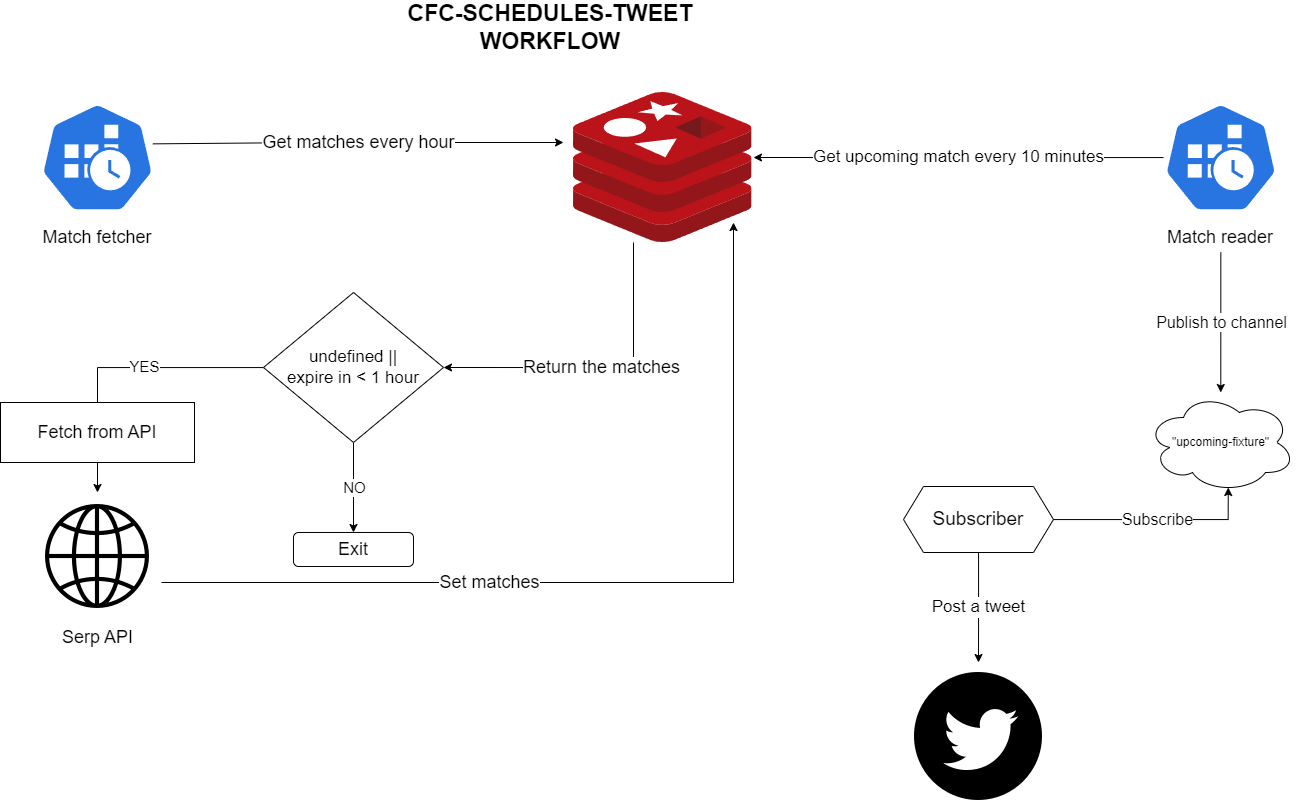

The diagram above was exported from draw.io. Its source (the exported page's mxGraphModel, read from the mxfile embedded in the PNG):
<mxGraphModel dx="1912" dy="1008" grid="1" gridSize="10" guides="1" tooltips="1" connect="1" arrows="1" fold="1" page="1" pageScale="1" pageWidth="1654" pageHeight="1169" math="0" shadow="0">
  <root>
    <mxCell id="0" />
    <mxCell id="1" parent="0" />
    <mxCell id="2YEcNWdR7is12DVpa2Gp-1" value="CFC-SCHEDULES-TWEET WORKFLOW" style="text;html=1;strokeColor=none;fillColor=none;align=center;verticalAlign=middle;whiteSpace=wrap;rounded=0;fontSize=23;fontStyle=1" vertex="1" parent="1">
      <mxGeometry x="647" y="70" width="360" height="30" as="geometry" />
    </mxCell>
    <mxCell id="2YEcNWdR7is12DVpa2Gp-3" value="Serp API" style="shape=image;html=1;verticalAlign=top;verticalLabelPosition=bottom;labelBackgroundColor=#ffffff;imageAspect=0;aspect=fixed;image=https://cdn4.iconfinder.com/data/icons/ionicons/512/icon-ios7-world-outline-128.png;fontSize=18;" vertex="1" parent="1">
      <mxGeometry x="310" y="550" width="128" height="128" as="geometry" />
    </mxCell>
    <mxCell id="2YEcNWdR7is12DVpa2Gp-4" value="" style="aspect=fixed;sketch=0;html=1;dashed=0;whitespace=wrap;fillColor=#2875E2;strokeColor=#ffffff;points=[[0.005,0.63,0],[0.1,0.2,0],[0.9,0.2,0],[0.5,0,0],[0.995,0.63,0],[0.72,0.99,0],[0.5,1,0],[0.28,0.99,0]];shape=mxgraph.kubernetes.icon2;prIcon=cronjob" vertex="1" parent="1">
      <mxGeometry x="316.71" y="160" width="114.58" height="110" as="geometry" />
    </mxCell>
    <mxCell id="2YEcNWdR7is12DVpa2Gp-5" value="Match fetcher" style="text;html=1;strokeColor=none;fillColor=none;align=center;verticalAlign=middle;whiteSpace=wrap;rounded=0;fontSize=18;" vertex="1" parent="1">
      <mxGeometry x="311" y="280" width="126" height="30" as="geometry" />
    </mxCell>
    <mxCell id="2YEcNWdR7is12DVpa2Gp-18" value="Return the matches" style="edgeStyle=orthogonalEdgeStyle;rounded=0;orthogonalLoop=1;jettySize=auto;html=1;entryX=1;entryY=0.5;entryDx=0;entryDy=0;fontSize=18;" edge="1" parent="1" source="2YEcNWdR7is12DVpa2Gp-7" target="2YEcNWdR7is12DVpa2Gp-11">
      <mxGeometry relative="1" as="geometry">
        <Array as="points">
          <mxPoint x="910" y="425" />
        </Array>
      </mxGeometry>
    </mxCell>
    <mxCell id="2YEcNWdR7is12DVpa2Gp-7" value="" style="image;sketch=0;aspect=fixed;html=1;points=[];align=center;fontSize=12;image=img/lib/mscae/Cache_Redis_Product.svg;" vertex="1" parent="1">
      <mxGeometry x="850" y="150" width="178.57" height="150" as="geometry" />
    </mxCell>
    <mxCell id="2YEcNWdR7is12DVpa2Gp-19" style="edgeStyle=orthogonalEdgeStyle;rounded=0;orthogonalLoop=1;jettySize=auto;html=1;" edge="1" parent="1" source="2YEcNWdR7is12DVpa2Gp-11" target="2YEcNWdR7is12DVpa2Gp-3">
      <mxGeometry relative="1" as="geometry" />
    </mxCell>
    <mxCell id="2YEcNWdR7is12DVpa2Gp-20" value="YES" style="edgeLabel;html=1;align=center;verticalAlign=middle;resizable=0;points=[];fontSize=15;" vertex="1" connectable="0" parent="2YEcNWdR7is12DVpa2Gp-19">
      <mxGeometry x="-0.1747" y="-2" relative="1" as="geometry">
        <mxPoint as="offset" />
      </mxGeometry>
    </mxCell>
    <mxCell id="2YEcNWdR7is12DVpa2Gp-26" value="&lt;font style=&quot;font-size: 15px;&quot;&gt;NO&lt;/font&gt;" style="edgeStyle=orthogonalEdgeStyle;rounded=0;orthogonalLoop=1;jettySize=auto;html=1;" edge="1" parent="1" source="2YEcNWdR7is12DVpa2Gp-11">
      <mxGeometry relative="1" as="geometry">
        <mxPoint x="630" y="590" as="targetPoint" />
      </mxGeometry>
    </mxCell>
    <mxCell id="2YEcNWdR7is12DVpa2Gp-11" value="undefined ||&lt;br style=&quot;font-size: 17px;&quot;&gt;expire in &amp;lt; 1 hour" style="rhombus;whiteSpace=wrap;html=1;fontSize=17;" vertex="1" parent="1">
      <mxGeometry x="540" y="350" width="180" height="150" as="geometry" />
    </mxCell>
    <mxCell id="2YEcNWdR7is12DVpa2Gp-15" value="Get matches every hour" style="endArrow=classic;html=1;rounded=0;fontSize=18;exitX=0.983;exitY=0.376;exitDx=0;exitDy=0;exitPerimeter=0;" edge="1" parent="1" source="2YEcNWdR7is12DVpa2Gp-4">
      <mxGeometry width="50" height="50" relative="1" as="geometry">
        <mxPoint x="460" y="200" as="sourcePoint" />
        <mxPoint x="840" y="200" as="targetPoint" />
        <Array as="points">
          <mxPoint x="590" y="200" />
        </Array>
      </mxGeometry>
    </mxCell>
    <mxCell id="2YEcNWdR7is12DVpa2Gp-22" style="edgeStyle=orthogonalEdgeStyle;rounded=0;orthogonalLoop=1;jettySize=auto;html=1;entryX=0.896;entryY=0.867;entryDx=0;entryDy=0;entryPerimeter=0;" edge="1" parent="1" source="2YEcNWdR7is12DVpa2Gp-3" target="2YEcNWdR7is12DVpa2Gp-7">
      <mxGeometry relative="1" as="geometry">
        <Array as="points">
          <mxPoint x="1010" y="640" />
        </Array>
      </mxGeometry>
    </mxCell>
    <mxCell id="2YEcNWdR7is12DVpa2Gp-23" value="Set matches" style="edgeLabel;html=1;align=center;verticalAlign=middle;resizable=0;points=[];fontSize=18;" vertex="1" connectable="0" parent="2YEcNWdR7is12DVpa2Gp-22">
      <mxGeometry x="-0.298" y="1" relative="1" as="geometry">
        <mxPoint x="1" as="offset" />
      </mxGeometry>
    </mxCell>
    <mxCell id="2YEcNWdR7is12DVpa2Gp-27" value="&lt;font style=&quot;font-size: 18px;&quot;&gt;Exit&lt;/font&gt;" style="rounded=1;whiteSpace=wrap;html=1;" vertex="1" parent="1">
      <mxGeometry x="570" y="590" width="120" height="34" as="geometry" />
    </mxCell>
    <mxCell id="2YEcNWdR7is12DVpa2Gp-28" value="&lt;font style=&quot;font-size: 18px;&quot;&gt;Fetch from API&lt;/font&gt;" style="rounded=0;whiteSpace=wrap;html=1;" vertex="1" parent="1">
      <mxGeometry x="277" y="460" width="194" height="60" as="geometry" />
    </mxCell>
    <mxCell id="2YEcNWdR7is12DVpa2Gp-31" value="" style="shape=image;html=1;verticalAlign=top;verticalLabelPosition=bottom;labelBackgroundColor=#ffffff;imageAspect=0;aspect=fixed;image=https://cdn1.iconfinder.com/data/icons/social-media-circle-7/512/Circled_Twitter_svg-128.png" vertex="1" parent="1">
      <mxGeometry x="1191" y="730" width="128" height="128" as="geometry" />
    </mxCell>
    <mxCell id="2YEcNWdR7is12DVpa2Gp-34" value="&lt;font style=&quot;font-size: 17px;&quot;&gt;Get upcoming match every 10 minutes&lt;/font&gt;" style="edgeStyle=orthogonalEdgeStyle;rounded=0;orthogonalLoop=1;jettySize=auto;html=1;fontSize=17;" edge="1" parent="1" source="2YEcNWdR7is12DVpa2Gp-32">
      <mxGeometry relative="1" as="geometry">
        <mxPoint x="1030" y="215" as="targetPoint" />
      </mxGeometry>
    </mxCell>
    <mxCell id="2YEcNWdR7is12DVpa2Gp-32" value="" style="aspect=fixed;sketch=0;html=1;dashed=0;whitespace=wrap;fillColor=#2875E2;strokeColor=#ffffff;points=[[0.005,0.63,0],[0.1,0.2,0],[0.9,0.2,0],[0.5,0,0],[0.995,0.63,0],[0.72,0.99,0],[0.5,1,0],[0.28,0.99,0]];shape=mxgraph.kubernetes.icon2;prIcon=cronjob" vertex="1" parent="1">
      <mxGeometry x="1440" y="160" width="114.58" height="110" as="geometry" />
    </mxCell>
    <mxCell id="2YEcNWdR7is12DVpa2Gp-35" value="&lt;font style=&quot;font-size: 16px;&quot;&gt;Publish to channel&lt;/font&gt;" style="edgeStyle=orthogonalEdgeStyle;rounded=0;orthogonalLoop=1;jettySize=auto;html=1;" edge="1" parent="1" source="2YEcNWdR7is12DVpa2Gp-33">
      <mxGeometry relative="1" as="geometry">
        <mxPoint x="1497.2899999999995" y="450" as="targetPoint" />
      </mxGeometry>
    </mxCell>
    <mxCell id="2YEcNWdR7is12DVpa2Gp-33" value="Match reader" style="text;html=1;strokeColor=none;fillColor=none;align=center;verticalAlign=middle;whiteSpace=wrap;rounded=0;fontSize=18;" vertex="1" parent="1">
      <mxGeometry x="1434.29" y="280" width="126" height="30" as="geometry" />
    </mxCell>
    <mxCell id="2YEcNWdR7is12DVpa2Gp-36" value="&quot;upcoming-fixture&quot;" style="ellipse;shape=cloud;whiteSpace=wrap;html=1;" vertex="1" parent="1">
      <mxGeometry x="1422.76" y="450" width="149.07" height="100" as="geometry" />
    </mxCell>
    <mxCell id="2YEcNWdR7is12DVpa2Gp-39" value="&lt;font style=&quot;font-size: 17px;&quot;&gt;Post a tweet&lt;/font&gt;" style="edgeStyle=orthogonalEdgeStyle;rounded=0;orthogonalLoop=1;jettySize=auto;html=1;" edge="1" parent="1" source="2YEcNWdR7is12DVpa2Gp-37">
      <mxGeometry relative="1" as="geometry">
        <mxPoint x="1255" y="720" as="targetPoint" />
      </mxGeometry>
    </mxCell>
    <mxCell id="2YEcNWdR7is12DVpa2Gp-37" value="Subscriber" style="shape=hexagon;perimeter=hexagonPerimeter2;whiteSpace=wrap;html=1;fixedSize=1;fontSize=19;" vertex="1" parent="1">
      <mxGeometry x="1180" y="544" width="150" height="66" as="geometry" />
    </mxCell>
    <mxCell id="2YEcNWdR7is12DVpa2Gp-40" value="&lt;font style=&quot;font-size: 16px;&quot;&gt;Subscribe&lt;/font&gt;" style="edgeStyle=orthogonalEdgeStyle;rounded=0;orthogonalLoop=1;jettySize=auto;html=1;entryX=0.55;entryY=0.95;entryDx=0;entryDy=0;entryPerimeter=0;" edge="1" parent="1" source="2YEcNWdR7is12DVpa2Gp-37" target="2YEcNWdR7is12DVpa2Gp-36">
      <mxGeometry relative="1" as="geometry">
        <Array as="points">
          <mxPoint x="1505" y="577" />
        </Array>
      </mxGeometry>
    </mxCell>
  </root>
</mxGraphModel>